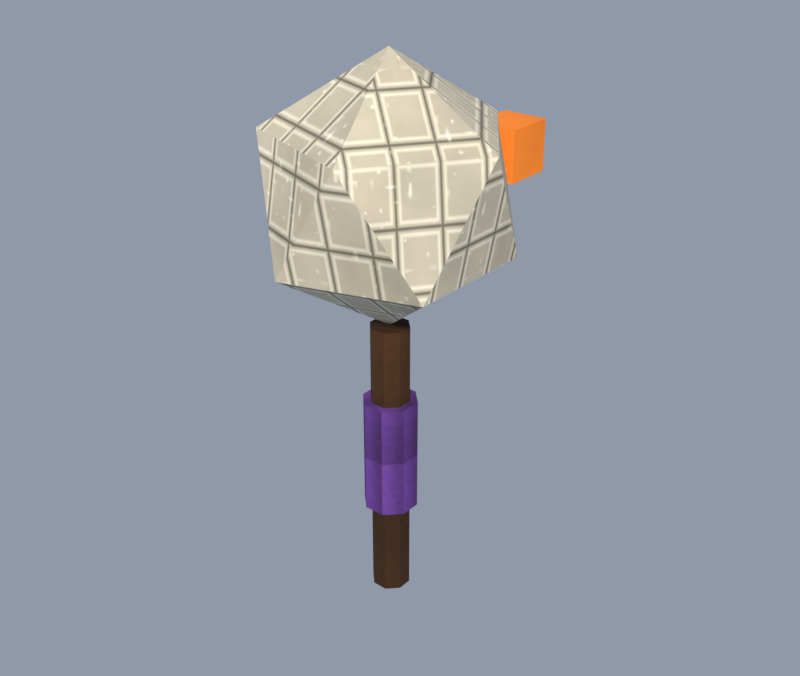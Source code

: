 # Source: necromancer_skull.blend  (saved by Blender 5.2.44; exported with 4.5.12 LTS)
import bpy
from mathutils import Matrix  # noqa: F401  (used for matrix-valued properties, if any)

bpy.ops.wm.read_factory_settings(use_empty=True)
scene = bpy.context.scene
scene.name = 'Scene'

# ---- collections
col_collection = bpy.data.collections.new('Collection'); scene.collection.children.link(col_collection)

# ---- images (referenced by path relative to the original .blend; pixels are not part of the script)
import os
ASSET_DIR = os.environ.get("B2B_ASSET_DIR", "")  # directory of the original .blend (textures are referenced by path, not embedded)
HERE = os.path.dirname(os.path.abspath(__file__))  # packed textures are extracted next to this script under _unpacked/

def load_image(name, relpath, width, height, colorspace="sRGB"):
    """Load a texture the original file referenced (path relative to the .blend, or extracted next to this script)."""
    p = next((c for c in (os.path.join(HERE, relpath), os.path.join(ASSET_DIR, relpath)) if relpath and os.path.exists(c)), "")
    if p:
        img = bpy.data.images.load(p, check_existing=True)
        img.name = name
    else:  # same state as the original file: an image datablock whose file is absent (Cycles renders it pink)
        img = bpy.data.images.new(name, width, height)
        img.source = "FILE"
        img.filepath = "//" + (relpath or name)
    img.colorspace_settings.name = colorspace
    return img
img_km_wpn_dark_wood_png = load_image('km_wpn_dark_wood.png', '_unpacked/km_wpn_dark_wood.1491eb0f.png', 1024, 1024, 'sRGB')
img_km_wpn_violet_png = load_image('km_wpn_violet.png', '_unpacked/km_wpn_violet.ca959451.png', 1024, 1024, 'sRGB')
img_km_wpn_bone_png = load_image('km_wpn_bone.png', '_unpacked/km_wpn_bone.92db40a7.png', 1024, 1024, 'sRGB')
img_km_wpn_orange_png = load_image('km_wpn_orange.png', '_unpacked/km_wpn_orange.a98b1cb4.png', 1024, 1024, 'sRGB')

# ---- materials (node trees are filled in below, after node groups)
mat_km_wpn_dark_wood = bpy.data.materials.new('KM_wpn_dark_wood')
mat_km_wpn_violet = bpy.data.materials.new('KM_wpn_violet')
mat_km_wpn_bone = bpy.data.materials.new('KM_wpn_bone')
mat_km_wpn_orange = bpy.data.materials.new('KM_wpn_orange')

# ---- material node trees
mat_km_wpn_dark_wood.use_nodes = True; mat_km_wpn_dark_wood.node_tree.nodes.clear()
_N = mat_km_wpn_dark_wood.node_tree.nodes; _L = mat_km_wpn_dark_wood.node_tree.links
n0 = _N.new('ShaderNodeBsdfPrincipled'); n0.name = 'Principled BSDF'; n0.location = (-200, 100)
n0.inputs[2].default_value = 1.0
n0.inputs[10].default_value = 0.005
n0.inputs[13].default_value = 0.18
n1 = _N.new('ShaderNodeOutputMaterial'); n1.name = 'Material Output'; n1.location = (200, 100)
n2 = _N.new('ShaderNodeTexImage'); n2.name = 'Image Texture'; n2.location = (-400, 200)
n2.image = img_km_wpn_dark_wood_png
n2.interpolation = 'Smart'
_L.new(n0.outputs[0], n1.inputs[0])
_L.new(n2.outputs[0], n0.inputs[0])
n1.is_active_output = True
mat_km_wpn_violet.use_nodes = True; mat_km_wpn_violet.node_tree.nodes.clear()
_N = mat_km_wpn_violet.node_tree.nodes; _L = mat_km_wpn_violet.node_tree.links
n0 = _N.new('ShaderNodeBsdfPrincipled'); n0.name = 'Principled BSDF'; n0.location = (-200, 100)
n0.inputs[2].default_value = 1.0
n0.inputs[10].default_value = 0.005
n0.inputs[13].default_value = 0.18
n1 = _N.new('ShaderNodeOutputMaterial'); n1.name = 'Material Output'; n1.location = (200, 100)
n2 = _N.new('ShaderNodeTexImage'); n2.name = 'Image Texture'; n2.location = (-400, 200)
n2.image = img_km_wpn_violet_png
n2.interpolation = 'Smart'
_L.new(n0.outputs[0], n1.inputs[0])
_L.new(n2.outputs[0], n0.inputs[0])
n1.is_active_output = True
mat_km_wpn_bone.use_nodes = True; mat_km_wpn_bone.node_tree.nodes.clear()
_N = mat_km_wpn_bone.node_tree.nodes; _L = mat_km_wpn_bone.node_tree.links
n0 = _N.new('ShaderNodeBsdfPrincipled'); n0.name = 'Principled BSDF'; n0.location = (-200, 100)
n0.inputs[2].default_value = 1.0
n0.inputs[10].default_value = 0.005
n0.inputs[13].default_value = 0.18
n1 = _N.new('ShaderNodeOutputMaterial'); n1.name = 'Material Output'; n1.location = (200, 100)
n2 = _N.new('ShaderNodeTexImage'); n2.name = 'Image Texture'; n2.location = (-400, 200)
n2.image = img_km_wpn_bone_png
n2.interpolation = 'Smart'
_L.new(n0.outputs[0], n1.inputs[0])
_L.new(n2.outputs[0], n0.inputs[0])
n1.is_active_output = True
mat_km_wpn_orange.use_nodes = True; mat_km_wpn_orange.node_tree.nodes.clear()
_N = mat_km_wpn_orange.node_tree.nodes; _L = mat_km_wpn_orange.node_tree.links
n0 = _N.new('ShaderNodeBsdfPrincipled'); n0.name = 'Principled BSDF'; n0.location = (-200, 100)
n0.inputs[2].default_value = 1.0
n0.inputs[10].default_value = 0.005
n0.inputs[13].default_value = 0.18
n1 = _N.new('ShaderNodeOutputMaterial'); n1.name = 'Material Output'; n1.location = (200, 100)
n2 = _N.new('ShaderNodeTexImage'); n2.name = 'Image Texture'; n2.location = (-400, 200)
n2.image = img_km_wpn_orange_png
n2.interpolation = 'Smart'
_L.new(n0.outputs[0], n1.inputs[0])
_L.new(n2.outputs[0], n0.inputs[0])
n1.is_active_output = True

# ---- world
world_km_world = bpy.data.worlds.new('KM_World'); scene.world = world_km_world
world_km_world.use_nodes = True; world_km_world.node_tree.nodes.clear()
_N = world_km_world.node_tree.nodes; _L = world_km_world.node_tree.links
n0 = _N.new('ShaderNodeBackground'); n0.name = 'Background'; n0.location = (-200, 100)
n0.inputs[0].default_value = (0.5, 0.58, 0.72, 1.0)
n0.inputs[1].default_value = 0.55
n1 = _N.new('ShaderNodeOutputWorld'); n1.name = 'World Output'; n1.location = (200, 100)
_L.new(n0.outputs[0], n1.inputs[0])
n1.is_active_output = True

# ---- lights
light_sun = bpy.data.lights.new('Sun', 'SUN')
light_sun.color = (1.0, 0.96, 0.88)
light_sun.angle = 0.1047
light_sun.energy = 3.4
light_fill = bpy.data.lights.new('Fill', 'AREA')
light_fill.color = (0.82, 0.87, 1.0)
light_fill.energy = 140.0
light_fill.size = 8.0

# ---- meshes
me_necromancer_skull = bpy.data.meshes.new('necromancer_skull')
me_necromancer_skull.from_pydata([(0.01848, 0.007654, -0.16), (0.007654, 0.01848, -0.16), (-0.007654, 0.01848, -0.16), (-0.01848, 0.007654, -0.16), (-0.01848, -0.007654, -0.16), (-0.007654, -0.01848, -0.16), (0.007654, -0.01848, -0.16), (0.01848, -0.007654, -0.16), (0.01848, 0.007654, 0.14), (0.007654, 0.01848, 0.14), (-0.007654, 0.01848, 0.14), (-0.01848, 0.007654, 0.14), (-0.01848, -0.007654, 0.14), (-0.007654, -0.01848, 0.14), (0.007654, -0.01848, 0.14), (0.01848, -0.007654, 0.14), (0.02587, 0.01072, -0.06), (0.01072, 0.02587, -0.06), (-0.01072, 0.02587, -0.06), (-0.02587, 0.01072, -0.06), (-0.02587, -0.01072, -0.06), (-0.01072, -0.02587, -0.06), (0.01072, -0.02587, -0.06), (0.02587, -0.01072, -0.06), (0.02587, 0.01072, 0.06), (0.01072, 0.02587, 0.06), (-0.01072, 0.02587, 0.06), (-0.02587, 0.01072, 0.06), (-0.02587, -0.01072, 0.06), (-0.01072, -0.02587, 0.06), (0.01072, -0.02587, 0.06), (0.02587, -0.01072, 0.06), (0.0, 0.0, 0.14), (0.09407, -0.06834, 0.2119), (-0.03593, -0.1106, 0.2119), (-0.1163, 0.0, 0.2119), (-0.03593, 0.1106, 0.2119), (0.09407, 0.06834, 0.2119), (0.03593, -0.1106, 0.3281), (-0.09407, -0.06834, 0.3281), (-0.09407, 0.06834, 0.3281), (0.03593, 0.1106, 0.3281), (0.1163, 0.0, 0.3281), (0.0, 0.0, 0.4), (-0.07, 0.09, 0.27), (-0.025, 0.09, 0.27), (-0.07, 0.14, 0.27), (-0.025, 0.14, 0.27), (-0.07, 0.09, 0.32), (-0.025, 0.09, 0.32), (-0.07, 0.14, 0.32), (-0.025, 0.14, 0.32), (0.025, 0.09, 0.27), (0.07, 0.09, 0.27), (0.025, 0.14, 0.27), (0.07, 0.14, 0.27), (0.025, 0.09, 0.32), (0.07, 0.09, 0.32), (0.025, 0.14, 0.32), (0.07, 0.14, 0.32)], [], [(7, 6, 5, 4, 3, 2, 1, 0), (8, 9, 10, 11, 12, 13, 14, 15), (0, 1, 9, 8), (1, 2, 10, 9), (2, 3, 11, 10), (3, 4, 12, 11), (4, 5, 13, 12), (5, 6, 14, 13), (6, 7, 15, 14), (7, 0, 8, 15), (23, 22, 21, 20, 19, 18, 17, 16), (24, 25, 26, 27, 28, 29, 30, 31), (16, 17, 25, 24), (17, 18, 26, 25), (18, 19, 27, 26), (19, 20, 28, 27), (20, 21, 29, 28), (21, 22, 30, 29), (22, 23, 31, 30), (23, 16, 24, 31), (32, 33, 34), (33, 32, 37), (32, 34, 35), (32, 35, 36), (32, 36, 37), (33, 37, 42), (34, 33, 38), (35, 34, 39), (36, 35, 40), (37, 36, 41), (33, 42, 38), (34, 38, 39), (35, 39, 40), (36, 40, 41), (37, 41, 42), (38, 42, 43), (39, 38, 43), (40, 39, 43), (41, 40, 43), (42, 41, 43), (44, 45, 47, 46), (48, 50, 51, 49), (44, 48, 49, 45), (46, 47, 51, 50), (44, 46, 50, 48), (45, 49, 51, 47), (52, 53, 55, 54), (56, 58, 59, 57), (52, 56, 57, 53), (54, 55, 59, 58), (52, 54, 58, 56), (53, 57, 59, 55)])
me_necromancer_skull.polygons.foreach_set('material_index', [0, 0, 0, 0, 0, 0, 0, 0, 0, 0, 1, 1, 1, 1, 1, 1, 1, 1, 1, 1, 2, 2, 2, 2, 2, 2, 2, 2, 2, 2, 2, 2, 2, 2, 2, 2, 2, 2, 2, 2, 3, 3, 3, 3, 3, 3, 3, 3, 3, 3, 3, 3])
_uv = me_necromancer_skull.uv_layers.new(name='UVMap')
_uv.uv.foreach_set('vector', [-0.03696, -0.01531, -0.01531, -0.03696, 0.01531, -0.03696, 0.03696, -0.01531, 0.03696, 0.01531, 0.01531, 0.03696, -0.01531, 0.03696, -0.03696, 0.01531, 0.03696, 0.01531, 0.01531, 0.03696, -0.01531, 0.03696, -0.03696, 0.01531, -0.03696, -0.01531, -0.01531, -0.03696, 0.01531, -0.03696, 0.03696, -0.01531, 0.01531, -0.32, -0.01531, -0.32, -0.01531, 0.28, 0.01531, 0.28, 0.01531, -0.32, -0.01531, -0.32, -0.01531, 0.28, 0.01531, 0.28, 0.01531, -0.32, -0.01531, -0.32, -0.01531, 0.28, 0.01531, 0.28, 0.01531, -0.32, -0.01531, -0.32, -0.01531, 0.28, 0.01531, 0.28, 0.01531, -0.32, -0.01531, -0.32, -0.01531, 0.28, 0.01531, 0.28, 0.01531, -0.32, -0.01531, -0.32, -0.01531, 0.28, 0.01531, 0.28, 0.01531, -0.32, -0.01531, -0.32, -0.01531, 0.28, 0.01531, 0.28, 0.01531, -0.32, -0.01531, -0.32, -0.01531, 0.28, 0.01531, 0.28, -0.05174, -0.02143, -0.02143, -0.05174, 0.02143, -0.05174, 0.05174, -0.02143, 0.05174, 0.02143, 0.02143, 0.05174, -0.02143, 0.05174, -0.05174, 0.02143, 0.05174, 0.02143, 0.02143, 0.05174, -0.02143, 0.05174, -0.05174, 0.02143, -0.05174, -0.02143, -0.02143, -0.05174, 0.02143, -0.05174, 0.05174, -0.02143, 0.02143, -0.12, -0.02143, -0.12, -0.02143, 0.12, 0.02143, 0.12, 0.02143, -0.12, -0.02143, -0.12, -0.02143, 0.12, 0.02143, 0.12, 0.02143, -0.12, -0.02143, -0.12, -0.02143, 0.12, 0.02143, 0.12, 0.02143, -0.12, -0.02143, -0.12, -0.02143, 0.12, 0.02143, 0.12, 0.02143, -0.12, -0.02143, -0.12, -0.02143, 0.12, 0.02143, 0.12, 0.02143, -0.12, -0.02143, -0.12, -0.02143, 0.12, 0.02143, 0.12, 0.02143, -0.12, -0.02143, -0.12, -0.02143, 0.12, 0.02143, 0.12, 0.02143, -0.12, -0.02143, -0.12, -0.02143, 0.12, 0.02143, 0.12, 0.0, 0.17, -0.1367, 0.4067, 0.1367, 0.4067, 0.1367, 0.4067, 0.0, 0.17, -0.1367, 0.4067, 0.0, 0.17, -0.1367, 0.4067, 0.1367, 0.4067, 0.0, 0.17, -0.1367, 0.4067, 0.1367, 0.4067, 0.0, 0.17, -0.1367, 0.4067, 0.1367, 0.4067, 0.1367, 0.4237, -0.1367, 0.4237, 0.0, 0.6563, 0.07186, 0.4237, -0.1881, 0.4237, -0.07186, 0.6563, 0.1367, 0.4515, -0.1367, 0.4515, 3.77e-06, 0.6882, 0.1367, 0.4515, -0.1367, 0.4515, -3.77e-06, 0.6882, 0.1881, 0.4237, -0.07186, 0.4237, 0.07186, 0.6563, -3.77e-06, 0.3726, -0.1367, 0.6093, 0.1367, 0.6093, 0.07186, 0.4237, -0.07186, 0.6563, 0.1881, 0.6563, 0.0, 0.4237, -0.1367, 0.6563, 0.1367, 0.6563, -0.07186, 0.4237, -0.1881, 0.6563, 0.07186, 0.6563, 3.77e-06, 0.3726, -0.1367, 0.6093, 0.1367, 0.6093, 0.1367, 0.2489, -0.1367, 0.2489, 0.0, 0.4857, 0.1367, 0.2489, -0.1367, 0.2489, 0.0, 0.4857, 0.1367, 0.2489, -0.1367, 0.2489, 0.0, 0.4857, 0.1367, 0.2489, -0.1367, 0.2489, 0.0, 0.4857, 0.1367, 0.2489, -0.1367, 0.2489, 0.0, 0.4857, -0.14, 0.18, -0.05, 0.18, -0.05, 0.28, -0.14, 0.28, 0.14, 0.18, 0.14, 0.28, 0.05, 0.28, 0.05, 0.18, -0.14, 0.54, -0.14, 0.64, -0.05, 0.64, -0.05, 0.54, 0.14, 0.54, 0.05, 0.54, 0.05, 0.64, 0.14, 0.64, -0.18, 0.54, -0.28, 0.54, -0.28, 0.64, -0.18, 0.64, 0.18, 0.54, 0.18, 0.64, 0.28, 0.64, 0.28, 0.54, 0.05, 0.18, 0.14, 0.18, 0.14, 0.28, 0.05, 0.28, -0.05, 0.18, -0.05, 0.28, -0.14, 0.28, -0.14, 0.18, 0.05, 0.54, 0.05, 0.64, 0.14, 0.64, 0.14, 0.54, -0.05, 0.54, -0.14, 0.54, -0.14, 0.64, -0.05, 0.64, -0.18, 0.54, -0.28, 0.54, -0.28, 0.64, -0.18, 0.64, 0.18, 0.54, 0.18, 0.64, 0.28, 0.64, 0.28, 0.54])
me_necromancer_skull.materials.append(mat_km_wpn_dark_wood)
me_necromancer_skull.materials.append(mat_km_wpn_violet)
me_necromancer_skull.materials.append(mat_km_wpn_bone)
me_necromancer_skull.materials.append(mat_km_wpn_orange)
me_necromancer_skull.update()

# ---- objects
ob_necromancer_skull = bpy.data.objects.new('necromancer_skull', me_necromancer_skull)
ob_sun = bpy.data.objects.new('Sun', light_sun)
ob_fill = bpy.data.objects.new('Fill', light_fill)

# ---- transforms, parenting, visibility, modifiers, constraints
ob_necromancer_skull.location = (0.0, 0.0, 0.0)
ob_sun.location = (0.0, 0.0, 0.0)
ob_sun.rotation_euler = (0.9425, 0.0, 0.6632)
ob_fill.location = (-6.0, 5.0, 3.5)
ob_fill.rotation_euler = (1.134, 0.0, -2.443)

# ---- collection membership
col_collection.objects.link(ob_necromancer_skull)
col_collection.objects.link(ob_sun)
col_collection.objects.link(ob_fill)

# ---- scene / render settings (as saved in the file)
scene.frame_start = 1; scene.frame_end = 250; scene.frame_set(1)
scene.render.engine = 'BLENDER_EEVEE_NEXT'
scene.render.resolution_x = 900
scene.render.resolution_y = 760
scene.render.bake_bias = 0.0
scene.render.bake_samples = 0
scene.render.compositor_device = 'GPU'
scene.eevee.use_volume_custom_range = False
scene.eevee.fast_gi_thickness_near = 0.1
scene.eevee.fast_gi_thickness_far = 0.0
scene.eevee.ray_tracing_options.screen_trace_thickness = 0.1
scene.view_settings.view_transform = 'Standard'
bpy.context.view_layer.update()

# ---- added for rendering (the .blend has no active camera): camera
cam_auto = bpy.data.cameras.new('AutoCamera')
cam_auto.lens = 50.0
cam_auto.sensor_width = 36.0
cam_auto.clip_end = 1000.0
ob_auto_camera = bpy.data.objects.new('AutoCamera', cam_auto)
scene.collection.objects.link(ob_auto_camera)
ob_auto_camera.location = (0.607043, -0.713743, 0.605634)
ob_auto_camera.rotation_euler = (1.09748, -7.21219e-08, 0.694738)
scene.camera = ob_auto_camera
bpy.context.view_layer.update()
